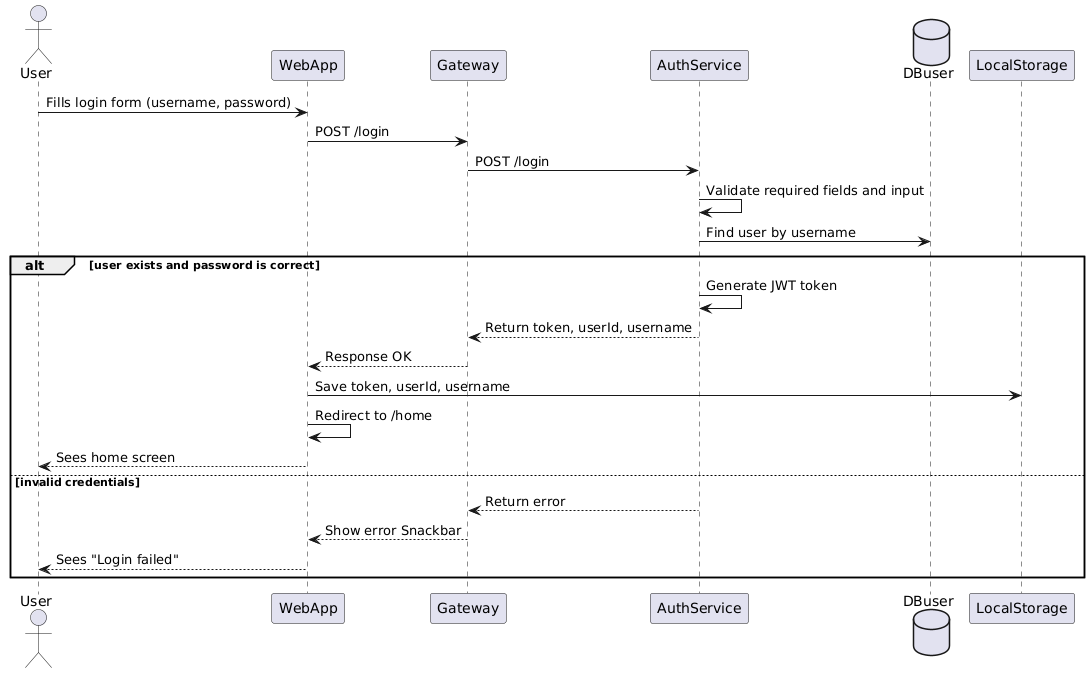

The diagram above was rendered by PlantUML. Its source (embedded in the PNG):
@startuml
actor User
participant WebApp
participant Gateway
participant AuthService
database DBuser

User -> WebApp: Fills login form (username, password)
WebApp -> Gateway: POST /login
Gateway -> AuthService: POST /login
AuthService -> AuthService: Validate required fields and input
AuthService -> DBuser: Find user by username

alt user exists and password is correct
    AuthService -> AuthService: Generate JWT token
    AuthService --> Gateway: Return token, userId, username
    Gateway --> WebApp: Response OK
    WebApp -> LocalStorage: Save token, userId, username
    WebApp -> WebApp: Redirect to /home
    User <-- WebApp: Sees home screen
else invalid credentials
    AuthService --> Gateway: Return error
    Gateway --> WebApp: Show error Snackbar
    User <-- WebApp: Sees "Login failed"
end
@enduml